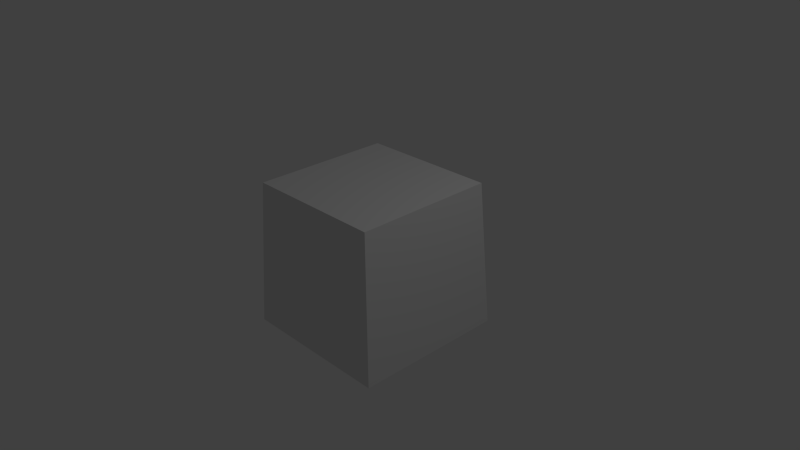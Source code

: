 # Source: revisedcube.blend  (saved by Blender 2.75.0; exported with 4.5.12 LTS)
import bpy
from mathutils import Matrix  # noqa: F401  (used for matrix-valued properties, if any)

bpy.ops.wm.read_factory_settings(use_empty=True)
scene = bpy.context.scene
scene.name = 'Scene'

# ---- collections
col_collection_1 = bpy.data.collections.new('Collection 1'); scene.collection.children.link(col_collection_1)

# ---- materials (node trees are filled in below, after node groups)
mat_material = bpy.data.materials.new('Material')
mat_material.alpha_threshold = 0.0
mat_material.use_transparent_shadow = False
mat_material.roughness = 0.5
mat_material.line_color = (0.0, 0.0, 0.0, 1.0)

# ---- material node trees

# ---- world
world_world = bpy.data.worlds.new('World'); scene.world = world_world
world_world.color = (0.05088, 0.05088, 0.05088)
world_world.use_sun_shadow = False
world_world.sun_shadow_jitter_overblur = 0.0
world_world.cycles.sampling_method = 'MANUAL'
world_world.cycles.sample_map_resolution = 256

# ---- cameras
cam_camera = bpy.data.cameras.new('Camera')
cam_camera.clip_end = 100.0
cam_camera.lens = 35.0
cam_camera.sensor_width = 32.0
cam_camera.sensor_height = 18.0
cam_camera.ortho_scale = 7.314
cam_camera.dof.focus_distance = 0.0
cam_camera.dof.aperture_fstop = 128.0

# ---- lights
light_lamp = bpy.data.lights.new('Lamp', 'POINT')
light_lamp.transmission_factor = 0.0
light_lamp.cutoff_distance = 30.0
light_lamp.energy = 100.0
light_lamp.shadow_buffer_clip_start = 1.001
light_lamp.shadow_soft_size = 0.1
light_lamp.shadow_maximum_resolution = 0.006
light_lamp.use_absolute_resolution = True
light_lamp.cycles.use_multiple_importance_sampling = False

# ---- meshes
me_cube = bpy.data.meshes.new('Cube')
me_cube.from_pydata([(0.8281, 0.8281, -0.7496), (0.8281, -0.8281, -0.7496), (-0.8281, -0.8281, -0.7496), (-0.8281, 0.8281, -0.7496), (0.7496, 0.7496, 0.7496), (0.7496, -0.7496, 0.7496), (-0.7496, -0.7496, 0.7496), (-0.7496, 0.7496, 0.7496)], [], [(0, 1, 2, 3), (4, 7, 6, 5), (0, 4, 5, 1), (1, 5, 6, 2), (2, 6, 7, 3), (4, 0, 3, 7)])
me_cube.materials.append(mat_material)
me_cube.use_remesh_preserve_volume = False
me_cube.use_remesh_preserve_attributes = False
me_cube.use_mirror_vertex_groups = False
me_cube.update()

# ---- objects
ob_cube = bpy.data.objects.new('Cube', me_cube)
ob_lamp = bpy.data.objects.new('Lamp', light_lamp)
ob_camera = bpy.data.objects.new('Camera', cam_camera)

# ---- transforms, parenting, visibility, modifiers, constraints
ob_cube.location = (0.0, 0.0, 0.0)
ob_cube.scale = (1.276, 1.276, 1.334)
ob_cube.lock_rotations_4d = False
ob_cube.empty_display_type = 'ARROWS'
ob_cube.lineart.crease_threshold = 0.0
ob_lamp.location = (4.076, 1.005, 5.904)
ob_lamp.rotation_euler = (0.6503, 0.05522, 1.866)
ob_lamp.lock_rotations_4d = False
ob_lamp.empty_display_type = 'ARROWS'
ob_lamp.color = (0.0, 0.0, 0.0, 0.0)
ob_lamp.lineart.crease_threshold = 0.0
ob_camera.location = (7.481, -6.508, 5.344)
ob_camera.rotation_euler = (1.109, 0.01082, 0.8149)
ob_camera.lock_rotations_4d = False
ob_camera.empty_display_type = 'ARROWS'
ob_camera.color = (0.0, 0.0, 0.0, 0.0)
ob_camera.display_type = 'WIRE'
ob_camera.lineart.crease_threshold = 0.0

# ---- collection membership
col_collection_1.objects.link(ob_cube)
col_collection_1.objects.link(ob_lamp)
col_collection_1.objects.link(ob_camera)

# ---- scene / render settings (as saved in the file)
scene.camera = ob_camera
scene.frame_start = 1; scene.frame_end = 250; scene.frame_set(1)
scene.render.engine = 'BLENDER_EEVEE_NEXT'
scene.render.resolution_percentage = 50
scene.render.dither_intensity = 0.0
scene.cycles.use_denoising = False
scene.cycles.samples = 10
scene.cycles.sampling_pattern = 'TABULATED_SOBOL'
scene.cycles.light_sampling_threshold = 0.0
scene.cycles.use_adaptive_sampling = False
scene.cycles.use_light_tree = False
scene.cycles.blur_glossy = 0.0
scene.cycles.pixel_filter_type = 'GAUSSIAN'
scene.cycles.sample_clamp_indirect = 0.0
scene.view_settings.view_transform = 'Standard'
scene.unit_settings.scale_length = 0.01
bpy.context.view_layer.update()
